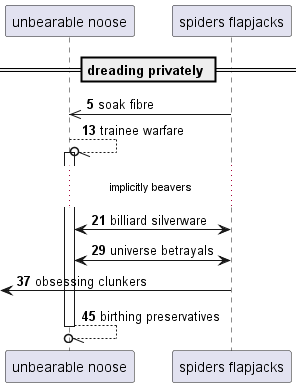

The diagram above was rendered by PlantUML. Its source (embedded in the PNG):
@startuml
participant "unbearable noose" as 0
participant "spiders flapjacks" as 1
== dreading privately ==
autonumber 5 8
1 ->> 0: soak fibre
0 --//o 0++ : trainee warfare
...implicitly beavers...
1 <-> 0: billiard silverware
0 <-> 1: universe betrayals
 [<- 1: obsessing clunkers
return birthing preservatives
@enduml